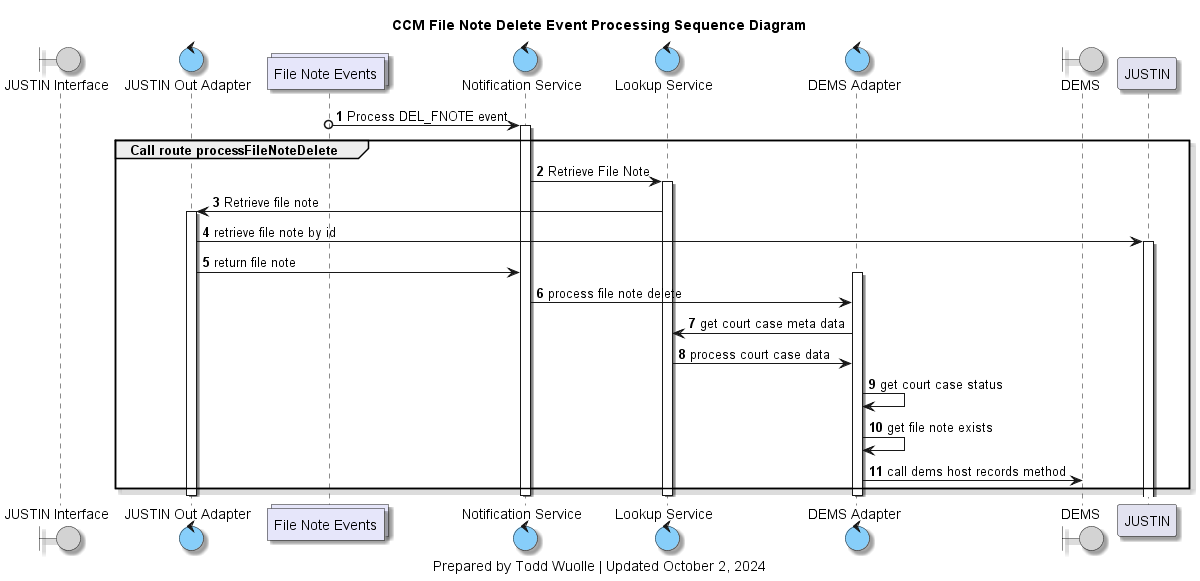

The diagram above was rendered by PlantUML. Its source (embedded in the PNG):
@startuml
'hide footbox

skinparam Shadowing true
skinparam CollectionsBackgroundColor Lavender
skinparam ControlBackgroundColor LightSkyBlue
skinparam BoundaryBackgroundColor LightGrey 

/' 
Available colours
https://plantuml-documentation.readthedocs.io/en/latest/formatting/color-names.html
'/

boundary j_interface as "JUSTIN Interface"
control j_adapter as "JUSTIN Out Adapter"
collections inferred_file_note_topic as "File Note Events"
control notification_service as "Notification Service"
control lookup_service as "Lookup Service"
control dems_adapter as "DEMS Adapter"
boundary d_interface as "DEMS"

title
CCM File Note Delete Event Processing Sequence Diagram
end title

autonumber

inferred_file_note_topic o-> notification_service : Process DEL_FNOTE event
activate notification_service

group Call route processFileNoteDelete
notification_service -> lookup_service : Retrieve File Note
activate lookup_service

lookup_service -> j_adapter : Retrieve file note
activate j_adapter

j_adapter -> JUSTIN : retrieve file note by id
activate JUSTIN
j_adapter->notification_service : return file note
activate dems_adapter
notification_service-> dems_adapter : process file note delete
dems_adapter -> lookup_service : get court case meta data
lookup_service->dems_adapter : process court case data
dems_adapter->dems_adapter : get court case status
dems_adapter->dems_adapter : get file note exists
dems_adapter->d_interface :  call dems host records method


end group


deactivate notification_service
deactivate lookup_service
deactivate j_adapter
deactivate j_interface
deactivate d_interface
deactivate dems_adapter

caption
Prepared by Todd Wuolle | Updated October 2, 2024
end caption
@enduml